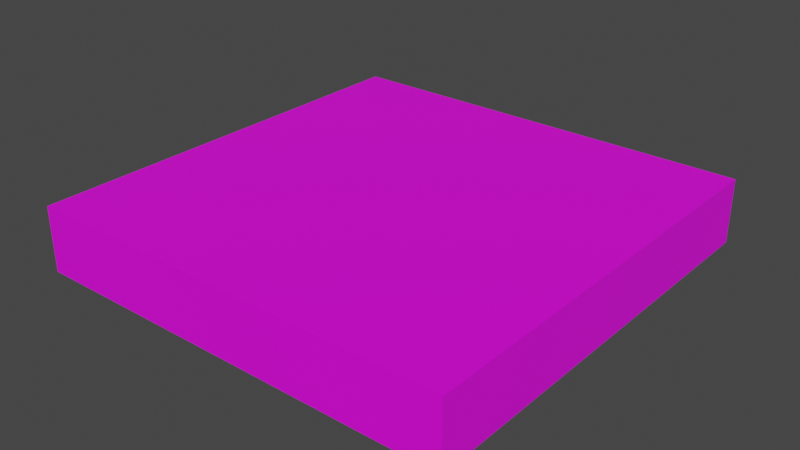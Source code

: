 # Source: FloorTile2x2.blend  (saved by Blender 3.5.10; exported with 4.5.12 LTS)
import bpy
from mathutils import Matrix  # noqa: F401  (used for matrix-valued properties, if any)

bpy.ops.wm.read_factory_settings(use_empty=True)
scene = bpy.context.scene
scene.name = 'Scene'

# ---- collections
col_collection = bpy.data.collections.new('Collection'); scene.collection.children.link(col_collection)

# ---- images (referenced by path relative to the original .blend; pixels are not part of the script)
import os
ASSET_DIR = os.environ.get("B2B_ASSET_DIR", "")  # directory of the original .blend (textures are referenced by path, not embedded)
HERE = os.path.dirname(os.path.abspath(__file__))  # packed textures are extracted next to this script under _unpacked/

def load_image(name, relpath, width, height, colorspace="sRGB"):
    """Load a texture the original file referenced (path relative to the .blend, or extracted next to this script)."""
    p = next((c for c in (os.path.join(HERE, relpath), os.path.join(ASSET_DIR, relpath)) if relpath and os.path.exists(c)), "")
    if p:
        img = bpy.data.images.load(p, check_existing=True)
        img.name = name
    else:  # same state as the original file: an image datablock whose file is absent (Cycles renders it pink)
        img = bpy.data.images.new(name, width, height)
        img.source = "FILE"
        img.filepath = "//" + (relpath or name)
    img.colorspace_settings.name = colorspace
    return img
img_blackfloortile_png = load_image('BlackFloorTile.png', 'BlackFloorTile.png', 1024, 1024, 'sRGB')

# ---- materials (node trees are filled in below, after node groups)
mat_blackfloor = bpy.data.materials.new('BlackFloor')
mat_blackfloor.alpha_threshold = 0.0
mat_blackfloor.roughness = 0.5
mat_blackfloor.line_color = (0.0, 0.0, 0.0, 1.0)

# ---- material node trees
mat_blackfloor.use_nodes = True; mat_blackfloor.node_tree.nodes.clear()
_N = mat_blackfloor.node_tree.nodes; _L = mat_blackfloor.node_tree.links
n0 = _N.new('ShaderNodeOutputMaterial'); n0.name = 'Material Output'; n0.location = (300, 300)
n1 = _N.new('ShaderNodeBsdfPrincipled'); n1.name = 'Principled BSDF'; n1.location = (10, 300)
n1.distribution = 'GGX'
n1.subsurface_method = 'RANDOM_WALK_SKIN'
n1.inputs[3].default_value = 1.45
n1.inputs[27].default_value = (0.0, 0.0, 0.0, 1.0)
n1.inputs[28].default_value = 1.0
n2 = _N.new('ShaderNodeTexImage'); n2.name = 'Image Texture'; n2.location = (-415, 347)
n2.image = img_blackfloortile_png
_L.new(n1.outputs[0], n0.inputs[0])
_L.new(n2.outputs[0], n1.inputs[0])
n0.is_active_output = True

# ---- world
world_world = bpy.data.worlds.new('World'); scene.world = world_world
world_world.use_nodes = True; world_world.node_tree.nodes.clear()
_N = world_world.node_tree.nodes; _L = world_world.node_tree.links
n0 = _N.new('ShaderNodeOutputWorld'); n0.name = 'World Output'; n0.location = (300, 300)
n1 = _N.new('ShaderNodeBackground'); n1.name = 'Background'; n1.location = (10, 300)
n1.inputs[0].default_value = (0.05088, 0.05088, 0.05088, 1.0)
_L.new(n1.outputs[0], n0.inputs[0])
n0.is_active_output = True
world_world.color = (0.05088, 0.05088, 0.05088)
world_world.use_sun_shadow = False
world_world.sun_shadow_jitter_overblur = 0.0

# ---- meshes
me_cube = bpy.data.meshes.new('Cube')
me_cube.from_pydata([(0.5, 0.5, 0.15), (0.5, 0.5, -0.15), (0.5, -0.5, 0.15), (0.5, -0.5, -0.15), (-0.5, 0.5, 0.15), (-0.5, 0.5, -0.15), (-0.5, -0.5, 0.15), (-0.5, -0.5, -0.15), (0.5, 1.5, -0.15), (-0.5, 1.5, -0.15), (0.5, 1.5, 0.15), (-0.5, 1.5, 0.15), (1.5, 0.5, 0.15), (1.5, 0.5, -0.15), (1.5, -0.5, 0.15), (1.5, -0.5, -0.15), (1.5, 1.5, 0.15), (1.5, 1.5, -0.15)], [], [(0, 4, 6, 2), (3, 2, 6, 7), (7, 6, 4, 5), (5, 1, 3, 7), (2, 3, 15, 14), (1, 5, 9, 8), (9, 11, 10, 8), (4, 0, 10, 11), (1, 8, 17, 13), (5, 4, 11, 9), (13, 12, 14, 15), (12, 13, 17, 16), (8, 10, 16, 17), (3, 1, 13, 15), (10, 0, 12, 16), (0, 2, 14, 12)])
_uv = me_cube.uv_layers.new(name='UVMap')
_uv.uv.foreach_set('vector', [0.03277, 0.5328, 0.4672, 0.5328, 0.4672, 0.9672, 0.03277, 0.9672, 0.859, 0.9672, 0.7287, 0.9672, 0.7287, 0.5328, 0.859, 0.5328, 0.6631, 0.4672, 0.5328, 0.4672, 0.5328, 0.03277, 0.6631, 0.03277, 0.03277, 0.03277, 0.4672, 0.03277, 0.4672, 0.4672, 0.03277, 0.4672, 0.7287, 0.9672, 0.859, 0.9672, 0.859, 0.9672, 0.7287, 0.9672, 0.4672, 0.03277, 0.03277, 0.03277, 0.03277, 0.03277, 0.4672, 0.03277, 0.6631, 0.9672, 0.5328, 0.9672, 0.5328, 0.5328, 0.6631, 0.5328, 0.4672, 0.5328, 0.03277, 0.5328, 0.03277, 0.5328, 0.4672, 0.5328, 0.4672, 0.03277, 0.4672, 0.03277, 0.4672, 0.03277, 0.4672, 0.03277, 0.6631, 0.03277, 0.5328, 0.03277, 0.5328, 0.03277, 0.6631, 0.03277, 0.859, 0.4672, 0.7287, 0.4672, 0.7287, 0.03277, 0.859, 0.03277, 0.7287, 0.4672, 0.859, 0.4672, 0.859, 0.4672, 0.7287, 0.4672, 0.6631, 0.5328, 0.5328, 0.5328, 0.5328, 0.5328, 0.6631, 0.5328, 0.4672, 0.4672, 0.4672, 0.03277, 0.4672, 0.03277, 0.4672, 0.4672, 0.03277, 0.5328, 0.03277, 0.5328, 0.03277, 0.5328, 0.03277, 0.5328, 0.03277, 0.5328, 0.03277, 0.9672, 0.03277, 0.9672, 0.03277, 0.5328])
me_cube.materials.append(mat_blackfloor)
me_cube.use_mirror_vertex_groups = False
me_cube.update()

# ---- objects
ob_floortile = bpy.data.objects.new('FloorTile', me_cube)

# ---- transforms, parenting, visibility, modifiers, constraints
ob_floortile.location = (0.0, 0.0, 0.0)
ob_floortile.lock_rotations_4d = False
ob_floortile.empty_display_type = 'ARROWS'
ob_floortile.lineart.crease_threshold = 0.0

# ---- collection membership
col_collection.objects.link(ob_floortile)

# ---- scene / render settings (as saved in the file)
scene.frame_start = 1; scene.frame_end = 250; scene.frame_set(1)
scene.render.engine = 'CYCLES'
scene.cycles.sampling_pattern = 'TABULATED_SOBOL'
scene.view_settings.view_transform = 'Filmic'
bpy.context.view_layer.update()

# ---- added for rendering (the .blend has no active camera and no usable light): camera, sun
cam_auto = bpy.data.cameras.new('AutoCamera')
cam_auto.lens = 50.0
cam_auto.sensor_width = 36.0
cam_auto.clip_end = 1000.0
ob_auto_camera = bpy.data.objects.new('AutoCamera', cam_auto)
scene.collection.objects.link(ob_auto_camera)
ob_auto_camera.location = (3.13161, -2.65793, 2.10529)
ob_auto_camera.rotation_euler = (1.09748, -7.21219e-08, 0.694738)
scene.camera = ob_auto_camera
light_auto_sun = bpy.data.lights.new('AutoSun', 'SUN')
light_auto_sun.energy = 3.0
light_auto_sun.angle = 0.0523599
ob_auto_sun = bpy.data.objects.new('AutoSun', light_auto_sun)
scene.collection.objects.link(ob_auto_sun)
ob_auto_sun.rotation_euler = (0.872665, 0.174533, 0.523599)
bpy.context.view_layer.update()
